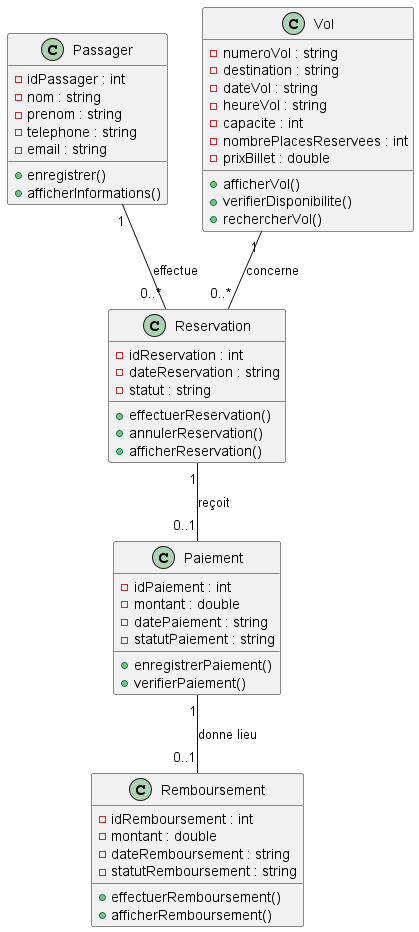

The diagram above was rendered by PlantUML. Its source (embedded in the PNG):
@startuml

class Passager {
    - idPassager : int
    - nom : string
    - prenom : string
    - telephone : string
    - email : string
    + enregistrer()
    + afficherInformations()
}

class Vol {
    - numeroVol : string
    - destination : string
    - dateVol : string
    - heureVol : string
    - capacite : int
    - nombrePlacesReservees : int
    - prixBillet : double
    + afficherVol()
    + verifierDisponibilite()
    + rechercherVol()
}

class Reservation {
    - idReservation : int
    - dateReservation : string
    - statut : string
    + effectuerReservation()
    + annulerReservation()
    + afficherReservation()
}

class Paiement {
    - idPaiement : int
    - montant : double
    - datePaiement : string
    - statutPaiement : string
    + enregistrerPaiement()
    + verifierPaiement()
}

class Remboursement {
    - idRemboursement : int
    - montant : double
    - dateRemboursement : string
    - statutRemboursement : string
    + effectuerRemboursement()
    + afficherRemboursement()
}

Passager "1" -- "0..*" Reservation : effectue
Vol "1" -- "0..*" Reservation : concerne
Reservation "1" -- "0..1" Paiement : reçoit
Paiement "1" -- "0..1" Remboursement : donne lieu

@enduml